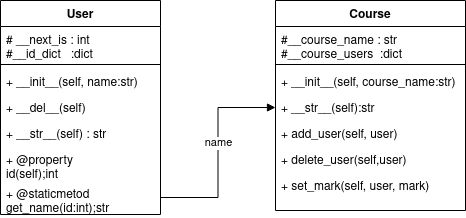

The diagram above was exported from draw.io. Its source (the exported page's mxGraphModel, read from the mxfile embedded in the PNG):
<mxGraphModel dx="2177" dy="1962" grid="1" gridSize="10" guides="1" tooltips="1" connect="1" arrows="1" fold="1" page="1" pageScale="1" pageWidth="827" pageHeight="1169" math="0" shadow="0">
  <root>
    <mxCell id="WIyWlLk6GJQsqaUBKTNV-0" />
    <mxCell id="WIyWlLk6GJQsqaUBKTNV-1" parent="WIyWlLk6GJQsqaUBKTNV-0" />
    <mxCell id="-69LFwLTXfa4eoT3ll1_-2" value="User&#10;" style="swimlane;fontStyle=1;align=center;verticalAlign=top;childLayout=stackLayout;horizontal=1;startSize=26;horizontalStack=0;resizeParent=1;resizeParentMax=0;resizeLast=0;collapsible=1;marginBottom=0;" parent="WIyWlLk6GJQsqaUBKTNV-1" vertex="1">
      <mxGeometry x="-170" y="-220" width="160" height="214" as="geometry" />
    </mxCell>
    <mxCell id="-69LFwLTXfa4eoT3ll1_-3" value="# __next_is : int&#10;#__id_dict   :dict" style="text;strokeColor=none;fillColor=none;align=left;verticalAlign=top;spacingLeft=4;spacingRight=4;overflow=hidden;rotatable=0;points=[[0,0.5],[1,0.5]];portConstraint=eastwest;" parent="-69LFwLTXfa4eoT3ll1_-2" vertex="1">
      <mxGeometry y="26" width="160" height="34" as="geometry" />
    </mxCell>
    <mxCell id="-69LFwLTXfa4eoT3ll1_-4" value="" style="line;strokeWidth=1;fillColor=none;align=left;verticalAlign=middle;spacingTop=-1;spacingLeft=3;spacingRight=3;rotatable=0;labelPosition=right;points=[];portConstraint=eastwest;" parent="-69LFwLTXfa4eoT3ll1_-2" vertex="1">
      <mxGeometry y="60" width="160" height="8" as="geometry" />
    </mxCell>
    <mxCell id="-69LFwLTXfa4eoT3ll1_-5" value="+ __init__(self, name:str)" style="text;strokeColor=none;fillColor=none;align=left;verticalAlign=top;spacingLeft=4;spacingRight=4;overflow=hidden;rotatable=0;points=[[0,0.5],[1,0.5]];portConstraint=eastwest;" parent="-69LFwLTXfa4eoT3ll1_-2" vertex="1">
      <mxGeometry y="68" width="160" height="26" as="geometry" />
    </mxCell>
    <mxCell id="-69LFwLTXfa4eoT3ll1_-6" value="+ __del__(self) &#10;" style="text;strokeColor=none;fillColor=none;align=left;verticalAlign=top;spacingLeft=4;spacingRight=4;overflow=hidden;rotatable=0;points=[[0,0.5],[1,0.5]];portConstraint=eastwest;" parent="-69LFwLTXfa4eoT3ll1_-2" vertex="1">
      <mxGeometry y="94" width="160" height="26" as="geometry" />
    </mxCell>
    <mxCell id="-69LFwLTXfa4eoT3ll1_-7" value="+ __str__(self) : str&#10;" style="text;strokeColor=none;fillColor=none;align=left;verticalAlign=top;spacingLeft=4;spacingRight=4;overflow=hidden;rotatable=0;points=[[0,0.5],[1,0.5]];portConstraint=eastwest;" parent="-69LFwLTXfa4eoT3ll1_-2" vertex="1">
      <mxGeometry y="120" width="160" height="26" as="geometry" />
    </mxCell>
    <mxCell id="-69LFwLTXfa4eoT3ll1_-8" value="+ @property&#10;id(self);int&#10;" style="text;strokeColor=none;fillColor=none;align=left;verticalAlign=top;spacingLeft=4;spacingRight=4;overflow=hidden;rotatable=0;points=[[0,0.5],[1,0.5]];portConstraint=eastwest;" parent="-69LFwLTXfa4eoT3ll1_-2" vertex="1">
      <mxGeometry y="146" width="160" height="34" as="geometry" />
    </mxCell>
    <mxCell id="-69LFwLTXfa4eoT3ll1_-9" value="+ @staticmetod&#10;get_name(id:int);str&#10;" style="text;strokeColor=none;fillColor=none;align=left;verticalAlign=top;spacingLeft=4;spacingRight=4;overflow=hidden;rotatable=0;points=[[0,0.5],[1,0.5]];portConstraint=eastwest;" parent="-69LFwLTXfa4eoT3ll1_-2" vertex="1">
      <mxGeometry y="180" width="160" height="34" as="geometry" />
    </mxCell>
    <mxCell id="-69LFwLTXfa4eoT3ll1_-10" value="Course" style="swimlane;fontStyle=1;align=center;verticalAlign=top;childLayout=stackLayout;horizontal=1;startSize=26;horizontalStack=0;resizeParent=1;resizeParentMax=0;resizeLast=0;collapsible=1;marginBottom=0;" parent="WIyWlLk6GJQsqaUBKTNV-1" vertex="1">
      <mxGeometry x="105" y="-220" width="190" height="210" as="geometry" />
    </mxCell>
    <mxCell id="-69LFwLTXfa4eoT3ll1_-11" value="#__course_name : str&#10;#__course_users  :dict" style="text;strokeColor=none;fillColor=none;align=left;verticalAlign=top;spacingLeft=4;spacingRight=4;overflow=hidden;rotatable=0;points=[[0,0.5],[1,0.5]];portConstraint=eastwest;" parent="-69LFwLTXfa4eoT3ll1_-10" vertex="1">
      <mxGeometry y="26" width="190" height="34" as="geometry" />
    </mxCell>
    <mxCell id="-69LFwLTXfa4eoT3ll1_-12" value="" style="line;strokeWidth=1;fillColor=none;align=left;verticalAlign=middle;spacingTop=-1;spacingLeft=3;spacingRight=3;rotatable=0;labelPosition=right;points=[];portConstraint=eastwest;" parent="-69LFwLTXfa4eoT3ll1_-10" vertex="1">
      <mxGeometry y="60" width="190" height="8" as="geometry" />
    </mxCell>
    <mxCell id="-69LFwLTXfa4eoT3ll1_-13" value="+ __init__(self, course_name:str)" style="text;strokeColor=none;fillColor=none;align=left;verticalAlign=top;spacingLeft=4;spacingRight=4;overflow=hidden;rotatable=0;points=[[0,0.5],[1,0.5]];portConstraint=eastwest;" parent="-69LFwLTXfa4eoT3ll1_-10" vertex="1">
      <mxGeometry y="68" width="190" height="26" as="geometry" />
    </mxCell>
    <mxCell id="-69LFwLTXfa4eoT3ll1_-19" value="+ __str__(self):str" style="text;strokeColor=none;fillColor=none;align=left;verticalAlign=top;spacingLeft=4;spacingRight=4;overflow=hidden;rotatable=0;points=[[0,0.5],[1,0.5]];portConstraint=eastwest;" parent="-69LFwLTXfa4eoT3ll1_-10" vertex="1">
      <mxGeometry y="94" width="190" height="26" as="geometry" />
    </mxCell>
    <mxCell id="-69LFwLTXfa4eoT3ll1_-14" value="+ add_user(self, user) &#10;                            &#10;" style="text;strokeColor=none;fillColor=none;align=left;verticalAlign=top;spacingLeft=4;spacingRight=4;overflow=hidden;rotatable=0;points=[[0,0.5],[1,0.5]];portConstraint=eastwest;" parent="-69LFwLTXfa4eoT3ll1_-10" vertex="1">
      <mxGeometry y="120" width="190" height="26" as="geometry" />
    </mxCell>
    <mxCell id="-69LFwLTXfa4eoT3ll1_-15" value="+ delete_user(self,user)&#10;" style="text;strokeColor=none;fillColor=none;align=left;verticalAlign=top;spacingLeft=4;spacingRight=4;overflow=hidden;rotatable=0;points=[[0,0.5],[1,0.5]];portConstraint=eastwest;" parent="-69LFwLTXfa4eoT3ll1_-10" vertex="1">
      <mxGeometry y="146" width="190" height="26" as="geometry" />
    </mxCell>
    <mxCell id="-69LFwLTXfa4eoT3ll1_-16" value="+ set_mark(self, user, mark)" style="text;strokeColor=none;fillColor=none;align=left;verticalAlign=top;spacingLeft=4;spacingRight=4;overflow=hidden;rotatable=0;points=[[0,0.5],[1,0.5]];portConstraint=eastwest;" parent="-69LFwLTXfa4eoT3ll1_-10" vertex="1">
      <mxGeometry y="172" width="190" height="38" as="geometry" />
    </mxCell>
    <mxCell id="-69LFwLTXfa4eoT3ll1_-24" value="name" style="html=1;verticalAlign=bottom;endArrow=block;rounded=0;entryX=0;entryY=0.5;entryDx=0;entryDy=0;exitX=1;exitY=0.5;exitDx=0;exitDy=0;edgeStyle=orthogonalEdgeStyle;" parent="WIyWlLk6GJQsqaUBKTNV-1" source="-69LFwLTXfa4eoT3ll1_-9" target="-69LFwLTXfa4eoT3ll1_-19" edge="1">
      <mxGeometry width="80" relative="1" as="geometry">
        <mxPoint x="20" y="-50" as="sourcePoint" />
        <mxPoint x="100" y="-50" as="targetPoint" />
      </mxGeometry>
    </mxCell>
  </root>
</mxGraphModel>